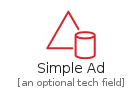

The diagram above was rendered by PlantUML. Its source (embedded in the PNG):
@startuml
' configures the library
!global $INCLUSION_MODE="local"
!global $LIB_BASE_LOCATION="../../.."
' loads the library
!include $LIB_BASE_LOCATION/bootstrap.puml
' loads the aws-20200430 bootstrap
include('aws-20200430/bootstrap')
' loads the SimpleAd element
include('aws-20200430/Item/SecurityIdentityCompliance/SimpleAd')
SimpleAd('simple_ad', 'Simple Ad', 'an optional tech field')
@enduml